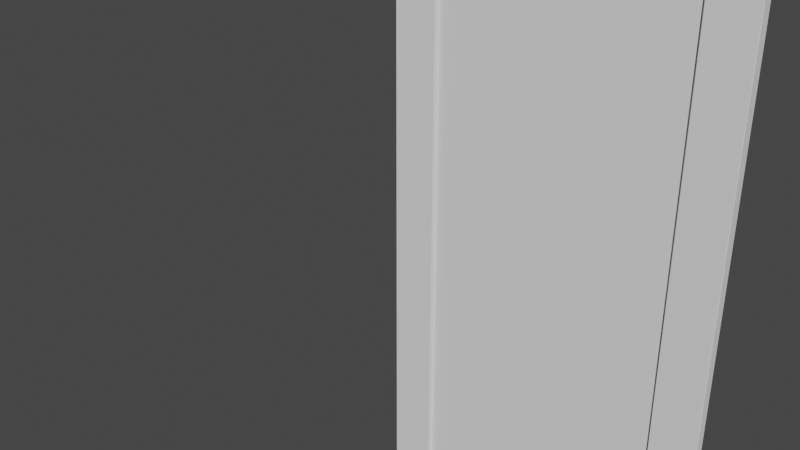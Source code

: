 # Source: Door_Panel_Framed.blend  (saved by Blender 2.83.19; exported with 4.5.12 LTS)
import bpy
from mathutils import Matrix  # noqa: F401  (used for matrix-valued properties, if any)

bpy.ops.wm.read_factory_settings(use_empty=True)
scene = bpy.context.scene
scene.name = 'Scene'

# ---- collections
col_collection = bpy.data.collections.new('Collection'); scene.collection.children.link(col_collection)

# ---- world
world_world = bpy.data.worlds.new('World'); scene.world = world_world
world_world.use_nodes = True; world_world.node_tree.nodes.clear()
_N = world_world.node_tree.nodes; _L = world_world.node_tree.links
n0 = _N.new('ShaderNodeOutputWorld'); n0.name = 'World Output'; n0.location = (300, 300)
n1 = _N.new('ShaderNodeBackground'); n1.name = 'Background'; n1.location = (10, 300)
n1.inputs[0].default_value = (0.05088, 0.05088, 0.05088, 1.0)
_L.new(n1.outputs[0], n0.inputs[0])
n0.is_active_output = True
world_world.color = (0.05088, 0.05088, 0.05088)
world_world.use_sun_shadow = False
world_world.sun_shadow_jitter_overblur = 0.0

# ---- meshes
me_door_panel = bpy.data.meshes.new('Door Panel')
me_door_panel.from_pydata([(0.0, 0.0, 0.0), (0.0, 0.0254, 0.0), (0.762, 0.0254, 0.0), (0.762, 0.0, 0.0), (0.0, 0.0, 1.524), (0.0, 0.0254, 1.524), (0.762, 0.0254, 1.524), (0.762, 0.0, 1.524), (0.6604, 0.0, 0.0), (0.1016, 0.0, 0.0), (0.1016, 0.0254, 0.0), (0.6604, 0.0254, 0.0), (0.1016, 0.0, 1.524), (0.6604, 0.0, 1.524), (0.6604, 0.0254, 1.524), (0.1016, 0.0254, 1.524), (0.0, 0.0, 0.1016), (0.0, 0.0, 1.422), (0.0, 0.0254, 1.422), (0.0, 0.0254, 0.1016), (0.762, 0.0254, 1.422), (0.762, 0.0254, 0.1016), (0.762, 0.0, 1.422), (0.762, 0.0, 0.1016), (0.1016, 0.0, 0.1016), (0.1016, 0.0, 1.422), (0.6604, 0.0, 0.1016), (0.6604, 0.0, 1.422), (0.1016, 0.0254, 1.422), (0.1016, 0.0254, 0.1016), (0.6604, 0.0254, 1.422), (0.6604, 0.0254, 0.1016), (0.1016, 0.009525, 0.1016), (0.1016, 0.009525, 1.422), (0.6604, 0.009525, 0.1016), (0.6604, 0.009525, 1.422), (0.1016, 0.01588, 1.422), (0.1016, 0.01588, 0.1016), (0.6604, 0.01588, 1.422), (0.6604, 0.01588, 0.1016)], [], [(8, 11, 2, 3), (13, 7, 6, 14), (17, 4, 5, 18), (30, 14, 6, 20), (20, 6, 7, 22), (26, 8, 3, 23), (16, 0, 9, 24), (24, 9, 8, 26), (18, 5, 15, 28), (28, 15, 14, 30), (4, 12, 15, 5), (12, 13, 14, 15), (0, 1, 10, 9), (9, 10, 11, 8), (10, 29, 31, 11), (28, 30, 38, 36), (1, 19, 29, 10), (19, 18, 28, 29), (12, 25, 27, 13), (24, 26, 34, 32), (4, 17, 25, 12), (17, 16, 24, 25), (13, 27, 22, 7), (27, 26, 23, 22), (2, 21, 23, 3), (21, 20, 22, 23), (11, 31, 21, 2), (31, 30, 20, 21), (0, 16, 19, 1), (16, 17, 18, 19), (33, 32, 34, 35), (26, 27, 35, 34), (25, 24, 32, 33), (27, 25, 33, 35), (37, 36, 38, 39), (30, 31, 39, 38), (29, 28, 36, 37), (31, 29, 37, 39)])
_uv = me_door_panel.uv_layers.new(name='UVMap')
_uv.uv.foreach_set('vector', [0.9206, 0.01485, 0.9206, 0.03082, 0.8555, 0.03082, 0.8555, 0.01485, 1.279, -0.001116, 1.344, -0.001116, 1.344, 0.01485, 1.279, 0.01485, 0.07436, -0.6717, 0.00927, -0.6717, 0.00927, -0.6877, 0.07436, -0.6877, 0.07436, 0.5737, 0.00927, 0.5737, 0.00927, 0.5098, 0.07436, 0.5098, 0.9206, -0.7036, 0.9857, -0.7036, 0.9857, -0.6877, 0.9206, -0.6877, 0.9206, 0.4459, 0.9857, 0.4459, 0.9857, 0.5098, 0.9206, 0.5098, 0.9206, 0.03082, 0.9857, 0.03082, 0.9857, 0.09468, 0.9206, 0.09468, 0.9206, 0.09468, 0.9857, 0.09468, 0.9857, 0.4459, 0.9206, 0.4459, 0.07436, 0.9888, 0.00927, 0.9888, 0.00927, 0.9249, 0.07436, 0.9249, 0.07436, 0.9249, 0.00927, 0.9249, 0.00927, 0.5737, 0.07436, 0.5737, 0.8555, -0.001116, 0.9206, -0.001116, 0.9206, 0.01485, 0.8555, 0.01485, 0.9206, -0.001116, 1.279, -0.001116, 1.279, 0.01485, 0.9206, 0.01485, 1.344, 0.01485, 1.344, 0.03082, 1.279, 0.03082, 1.279, 0.01485, 1.279, 0.01485, 1.279, 0.03082, 0.9206, 0.03082, 0.9206, 0.01485, 0.9857, 0.9249, 0.9206, 0.9249, 0.9206, 0.5737, 0.9857, 0.5737, 1.213, -0.01708, 0.8555, -0.01708, 0.8555, -0.02107, 1.213, -0.02107, 0.9857, 0.9888, 0.9206, 0.9888, 0.9206, 0.9249, 0.9857, 0.9249, 0.9206, 0.9888, 0.07436, 0.9888, 0.07436, 0.9249, 0.9206, 0.9249, 0.00927, 0.09468, 0.07436, 0.09468, 0.07436, 0.4459, 0.00927, 0.4459, 1.213, -0.02507, 0.8555, -0.02507, 0.8555, -0.02906, 1.213, -0.02906, 0.00927, 0.03082, 0.07436, 0.03082, 0.07436, 0.09468, 0.00927, 0.09468, 0.07436, 0.03082, 0.9206, 0.03082, 0.9206, 0.09468, 0.07436, 0.09468, 0.00927, 0.4459, 0.07436, 0.4459, 0.07436, 0.5098, 0.00927, 0.5098, 0.07436, 0.4459, 0.9206, 0.4459, 0.9206, 0.5098, 0.07436, 0.5098, 0.00927, -0.7036, 0.07436, -0.7036, 0.07436, -0.6877, 0.00927, -0.6877, 0.07436, -0.7036, 0.9206, -0.7036, 0.9206, -0.6877, 0.07436, -0.6877, 0.9857, 0.5737, 0.9206, 0.5737, 0.9206, 0.5098, 0.9857, 0.5098, 0.9206, 0.5737, 0.07436, 0.5737, 0.07436, 0.5098, 0.9206, 0.5098, 0.9857, -0.6717, 0.9206, -0.6717, 0.9206, -0.6877, 0.9857, -0.6877, 0.9206, -0.6717, 0.07436, -0.6717, 0.07436, -0.6877, 0.9206, -0.6877, 0.00927, -0.6717, 0.8555, -0.6717, 0.8555, -0.3204, 0.00927, -0.3204, 1.702, -0.001116, 0.8555, -0.001116, 0.8555, -0.005108, 1.702, -0.005108, 1.702, -0.009099, 0.8555, -0.009099, 0.8555, -0.01309, 1.702, -0.01309, 0.8555, -0.03305, 1.213, -0.03305, 1.213, -0.02906, 0.8555, -0.02906, 0.8555, 0.03082, 0.00927, 0.03082, 0.00927, -0.3204, 0.8555, -0.3204, 1.702, -0.005108, 0.8555, -0.005108, 0.8555, -0.009099, 1.702, -0.009099, 0.8555, -0.01708, 1.702, -0.01708, 1.702, -0.01309, 0.8555, -0.01309, 0.8555, -0.02507, 1.213, -0.02507, 1.213, -0.02107, 0.8555, -0.02107])
me_door_panel.use_remesh_fix_poles = True
me_door_panel.use_remesh_preserve_attributes = False
me_door_panel.use_mirror_vertex_groups = False
me_door_panel.update()

# ---- objects
ob_door_panel_framed = bpy.data.objects.new('Door Panel Framed', None)
ob_obj_x = bpy.data.objects.new('OBJ_X', None)
ob_obj_y = bpy.data.objects.new('OBJ_Y', None)
ob_obj_z = bpy.data.objects.new('OBJ_Z', None)
ob_obj_prompts = bpy.data.objects.new('OBJ_PROMPTS', None)
ob_door_panel = bpy.data.objects.new('Door Panel', me_door_panel)
ob_x1 = bpy.data.objects.new('X1', None)
ob_x2 = bpy.data.objects.new('X2', None)

# ---- transforms, parenting, visibility, modifiers, constraints
ob_door_panel_framed.location = (0.0, 0.0, 0.0)
ob_door_panel_framed.empty_display_type = 'ARROWS'
ob_door_panel_framed.empty_display_size = 0.1
ob_door_panel_framed.lineart.crease_threshold = 0.0
ob_obj_x.parent = ob_door_panel_framed
ob_obj_x.location = (0.762, 0.0, 0.0)
ob_obj_x.lock_location = (False, True, True)
ob_obj_x.lock_rotation = (True, True, True)
ob_obj_x.empty_display_type = 'SPHERE'
ob_obj_x.empty_display_size = 0.1
ob_obj_x.lineart.crease_threshold = 0.0
ob_obj_y.parent = ob_door_panel_framed
ob_obj_y.location = (0.0, 0.0254, 0.0)
ob_obj_y.lock_location = (True, False, True)
ob_obj_y.lock_rotation = (True, True, True)
ob_obj_y.empty_display_type = 'SPHERE'
ob_obj_y.empty_display_size = 0.1
ob_obj_y.lineart.crease_threshold = 0.0
ob_obj_z.parent = ob_door_panel_framed
ob_obj_z.location = (0.0, 0.0, 1.524)
ob_obj_z.lock_location = (True, True, False)
ob_obj_z.lock_rotation = (True, True, True)
ob_obj_z.empty_display_type = 'SINGLE_ARROW'
ob_obj_z.empty_display_size = 0.2
ob_obj_z.lineart.crease_threshold = 0.0
ob_obj_prompts.parent = ob_door_panel_framed
ob_obj_prompts.location = (0.0, 0.0, 0.0)
ob_obj_prompts.lock_location = (True, True, True)
ob_obj_prompts.lock_rotation = (True, True, True)
ob_obj_prompts.empty_display_size = 0.0001
ob_obj_prompts.lineart.crease_threshold = 0.0
ob_door_panel.parent = ob_door_panel_framed
ob_door_panel.location = (0.0, 0.0, 0.0)
ob_door_panel.lock_location = (True, True, True)
ob_door_panel.lineart.crease_threshold = 0.0
_vg = ob_door_panel.vertex_groups.new(name='OBJ_X')
_vg = ob_door_panel.vertex_groups.new(name='OBJ_Y')
_vg = ob_door_panel.vertex_groups.new(name='OBJ_Z')
_vg = ob_door_panel.vertex_groups.new(name='X1')
_vg = ob_door_panel.vertex_groups.new(name='X2')
_m = ob_door_panel.modifiers.new('Hook-OBJ_Y', 'HOOK')
_m.center = (0.0, 0.0254, 0.0)
_m.matrix_inverse = ((1.0, 0.0, 0.0, 0.0), (0.0, 1.0, 0.0, -0.0254), (0.0, 0.0, 1.0, 0.0), (0.0, 0.0, 0.0, 1.0))
_m.object = ob_obj_y
_m = ob_door_panel.modifiers.new('Hook-OBJ_Z', 'HOOK')
_m.center = (0.0, 0.0, 1.524)
_m.matrix_inverse = ((1.0, 0.0, 0.0, 0.0), (0.0, 1.0, 0.0, 0.0), (0.0, 0.0, 1.0, -1.524), (0.0, 0.0, 0.0, 1.0))
_m.object = ob_obj_z
_m = ob_door_panel.modifiers.new('Hook-X1', 'HOOK')
_m.object = ob_x1
_m = ob_door_panel.modifiers.new('Hook-X2', 'HOOK')
_m.center = (0.762, 0.0, 0.0)
_m.matrix_inverse = ((1.0, 0.0, 0.0, -0.762), (0.0, 1.0, 0.0, 0.0), (0.0, 0.0, 1.0, 0.0), (0.0, 0.0, 0.0, 1.0))
_m.object = ob_x2
_m = ob_door_panel.modifiers.new('Bevel', 'BEVEL')
_m.width = 0.00127
_m.width_pct = 0.00127
_m.segments = 2
_m.limit_method = 'NONE'
ob_x1.parent = ob_door_panel_framed
ob_x1.location = (0.0, 0.0, 0.0)
ob_x1.empty_display_size = 0.0254
ob_x1.lineart.crease_threshold = 0.0
ob_x2.parent = ob_door_panel_framed
ob_x2.location = (0.0, 0.0, 0.0)
ob_x2.empty_display_size = 0.0254
ob_x2.lineart.crease_threshold = 0.0

# ---- collection membership
col_collection.objects.link(ob_door_panel_framed)
col_collection.objects.link(ob_obj_x)
col_collection.objects.link(ob_obj_y)
col_collection.objects.link(ob_obj_z)
col_collection.objects.link(ob_obj_prompts)
col_collection.objects.link(ob_door_panel)
col_collection.objects.link(ob_x1)
col_collection.objects.link(ob_x2)

# ---- scene / render settings (as saved in the file)
scene.frame_start = 1; scene.frame_end = 250; scene.frame_set(1)
scene.render.engine = 'BLENDER_EEVEE_NEXT'
scene.cycles.use_denoising = False
scene.cycles.samples = 128
scene.cycles.sampling_pattern = 'TABULATED_SOBOL'
scene.cycles.use_adaptive_sampling = False
scene.cycles.use_light_tree = False
scene.eevee.use_gtao = True
scene.eevee.use_raytracing = True
scene.view_settings.view_transform = 'Filmic'
bpy.context.view_layer.update()

# ---- added for rendering (the .blend has no active camera and no usable light): camera, sun
cam_auto = bpy.data.cameras.new('AutoCamera')
cam_auto.lens = 50.0
cam_auto.sensor_width = 36.0
cam_auto.clip_end = 1000.0
ob_auto_camera = bpy.data.objects.new('AutoCamera', cam_auto)
scene.collection.objects.link(ob_auto_camera)
ob_auto_camera.location = (1.42271, -1.69456, 1.90017)
ob_auto_camera.rotation_euler = (1.09748, -7.21219e-08, 0.694738)
scene.camera = ob_auto_camera
light_auto_sun = bpy.data.lights.new('AutoSun', 'SUN')
light_auto_sun.energy = 3.0
light_auto_sun.angle = 0.0523599
ob_auto_sun = bpy.data.objects.new('AutoSun', light_auto_sun)
scene.collection.objects.link(ob_auto_sun)
ob_auto_sun.rotation_euler = (0.872665, 0.174533, 0.523599)
bpy.context.view_layer.update()
